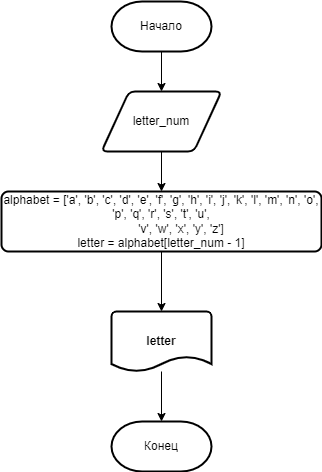

The diagram above was exported from draw.io. Its source (the exported page's mxGraphModel, read from the mxfile embedded in the PNG):
<mxGraphModel dx="1422" dy="762" grid="1" gridSize="10" guides="1" tooltips="1" connect="1" arrows="1" fold="1" page="1" pageScale="1" pageWidth="827" pageHeight="1169" math="0" shadow="0">
  <root>
    <mxCell id="0" />
    <mxCell id="1" parent="0" />
    <mxCell id="iMC_Il9mwZOx_waYMEVm-1" value="" style="edgeStyle=orthogonalEdgeStyle;rounded=0;orthogonalLoop=1;jettySize=auto;html=1;entryX=0.5;entryY=0;entryDx=0;entryDy=0;" edge="1" parent="1" source="iMC_Il9mwZOx_waYMEVm-2" target="iMC_Il9mwZOx_waYMEVm-11">
      <mxGeometry relative="1" as="geometry">
        <mxPoint x="390" y="130" as="targetPoint" />
      </mxGeometry>
    </mxCell>
    <mxCell id="iMC_Il9mwZOx_waYMEVm-2" value="Начало" style="strokeWidth=2;html=1;shape=mxgraph.flowchart.terminator;whiteSpace=wrap;" vertex="1" parent="1">
      <mxGeometry x="340" y="40" width="100" height="50" as="geometry" />
    </mxCell>
    <mxCell id="iMC_Il9mwZOx_waYMEVm-6" value="" style="edgeStyle=orthogonalEdgeStyle;rounded=0;orthogonalLoop=1;jettySize=auto;html=1;" edge="1" parent="1" source="iMC_Il9mwZOx_waYMEVm-7" target="iMC_Il9mwZOx_waYMEVm-9">
      <mxGeometry relative="1" as="geometry" />
    </mxCell>
    <mxCell id="iMC_Il9mwZOx_waYMEVm-7" value="letter" style="strokeWidth=2;html=1;shape=mxgraph.flowchart.document2;whiteSpace=wrap;size=0.25;fontStyle=1" vertex="1" parent="1">
      <mxGeometry x="340" y="350" width="100" height="60" as="geometry" />
    </mxCell>
    <mxCell id="iMC_Il9mwZOx_waYMEVm-8" style="edgeStyle=orthogonalEdgeStyle;rounded=0;orthogonalLoop=1;jettySize=auto;html=1;exitX=0.5;exitY=1;exitDx=0;exitDy=0;exitPerimeter=0;" edge="1" parent="1" source="iMC_Il9mwZOx_waYMEVm-2" target="iMC_Il9mwZOx_waYMEVm-2">
      <mxGeometry relative="1" as="geometry" />
    </mxCell>
    <mxCell id="iMC_Il9mwZOx_waYMEVm-9" value="Конец" style="strokeWidth=2;html=1;shape=mxgraph.flowchart.terminator;whiteSpace=wrap;" vertex="1" parent="1">
      <mxGeometry x="340" y="460" width="100" height="50" as="geometry" />
    </mxCell>
    <mxCell id="iMC_Il9mwZOx_waYMEVm-20" value="" style="edgeStyle=orthogonalEdgeStyle;rounded=0;orthogonalLoop=1;jettySize=auto;html=1;endArrow=classic;endFill=1;" edge="1" parent="1" source="iMC_Il9mwZOx_waYMEVm-11" target="iMC_Il9mwZOx_waYMEVm-18">
      <mxGeometry relative="1" as="geometry" />
    </mxCell>
    <mxCell id="iMC_Il9mwZOx_waYMEVm-11" value="letter_num" style="shape=parallelogram;html=1;strokeWidth=2;perimeter=parallelogramPerimeter;whiteSpace=wrap;rounded=1;arcSize=12;size=0.23;" vertex="1" parent="1">
      <mxGeometry x="330" y="130" width="120" height="60" as="geometry" />
    </mxCell>
    <mxCell id="iMC_Il9mwZOx_waYMEVm-22" value="" style="edgeStyle=orthogonalEdgeStyle;rounded=0;orthogonalLoop=1;jettySize=auto;html=1;endArrow=classic;endFill=1;" edge="1" parent="1" source="iMC_Il9mwZOx_waYMEVm-18">
      <mxGeometry relative="1" as="geometry">
        <mxPoint x="390" y="350" as="targetPoint" />
      </mxGeometry>
    </mxCell>
    <mxCell id="iMC_Il9mwZOx_waYMEVm-18" value="&lt;div&gt;alphabet = ['a', 'b', 'c', 'd', 'e', 'f', 'g', 'h', 'i', 'j', 'k', 'l', 'm', 'n', 'o', 'p', 'q', 'r', 's', 't', 'u',&lt;/div&gt;&lt;div&gt;&amp;nbsp; &amp;nbsp; &amp;nbsp; &amp;nbsp; &amp;nbsp; &amp;nbsp; 'v', 'w', 'x', 'y', 'z']&lt;/div&gt;&lt;div&gt;letter = alphabet[letter_num - 1]&lt;br&gt;&lt;/div&gt;" style="rounded=1;whiteSpace=wrap;html=1;absoluteArcSize=1;arcSize=14;strokeWidth=2;" vertex="1" parent="1">
      <mxGeometry x="230" y="230" width="320" height="60" as="geometry" />
    </mxCell>
  </root>
</mxGraphModel>